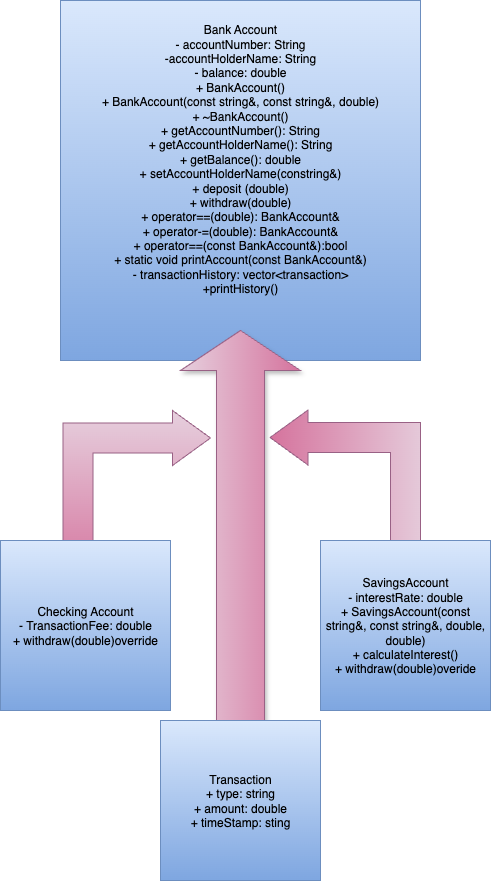

The diagram above was exported from draw.io. Its source (the exported page's mxGraphModel, read from the mxfile embedded in the PNG):
<mxGraphModel dx="1526" dy="955" grid="1" gridSize="10" guides="1" tooltips="1" connect="1" arrows="1" fold="1" page="1" pageScale="1" pageWidth="850" pageHeight="1100" math="0" shadow="0">
  <root>
    <mxCell id="0" />
    <mxCell id="1" parent="0" />
    <mxCell id="ISIhNn9io3ZdA_96Meqf-1" value="Bank Account&lt;div&gt;- accountNumber: String&lt;/div&gt;&lt;div&gt;-accountHolderName: String&lt;/div&gt;&lt;div&gt;- balance: double&lt;/div&gt;&lt;div&gt;+ BankAccount()&lt;/div&gt;&lt;div&gt;+ BankAccount(const string&amp;amp;, const string&amp;amp;, double)&lt;/div&gt;&lt;div&gt;+ ~BankAccount()&lt;/div&gt;&lt;div&gt;+ getAccountNumber(): String&lt;/div&gt;&lt;div&gt;+ getAccountHolderName(): String&lt;/div&gt;&lt;div&gt;+ getBalance(): double&lt;/div&gt;&lt;div&gt;+ setAccountHolderName(constring&amp;amp;)&lt;/div&gt;&lt;div&gt;+ deposit (double)&lt;/div&gt;&lt;div&gt;+ withdraw(double)&lt;/div&gt;&lt;div&gt;+ operator==(double): BankAccount&amp;amp;&lt;/div&gt;&lt;div&gt;+ operator-=(double): BankAccount&amp;amp;&lt;/div&gt;&lt;div&gt;+ operator==(const BankAccount&amp;amp;):bool&lt;/div&gt;&lt;div&gt;+ static void printAccount(const BankAccount&amp;amp;)&lt;/div&gt;&lt;div&gt;- transactionHistory: vector&amp;lt;transaction&amp;gt;&lt;/div&gt;&lt;div&gt;+printHistory()&lt;/div&gt;&lt;div&gt;&lt;br&gt;&lt;/div&gt;&lt;div&gt;&lt;br&gt;&lt;/div&gt;&lt;div&gt;&lt;br&gt;&lt;/div&gt;" style="whiteSpace=wrap;html=1;aspect=fixed;fillColor=#dae8fc;strokeColor=#6c8ebf;gradientColor=#7ea6e0;" vertex="1" parent="1">
      <mxGeometry x="350" y="60" width="360" height="360" as="geometry" />
    </mxCell>
    <mxCell id="ISIhNn9io3ZdA_96Meqf-4" value="" style="html=1;shadow=0;dashed=0;align=center;verticalAlign=middle;shape=mxgraph.arrows2.bendDoubleArrow;dy=15;dx=38;arrowHead=55;rounded=0;fillColor=#e6d0de;gradientColor=#d5739d;strokeColor=#996185;" vertex="1" parent="1">
      <mxGeometry x="340" y="470" width="160" height="170" as="geometry" />
    </mxCell>
    <mxCell id="ISIhNn9io3ZdA_96Meqf-6" value="" style="html=1;shadow=0;dashed=0;align=center;verticalAlign=middle;shape=mxgraph.arrows2.bendDoubleArrow;dy=15;dx=38;arrowHead=55;rounded=0;rotation=90;fillColor=#e6d0de;gradientColor=#d5739d;strokeColor=#996185;" vertex="1" parent="1">
      <mxGeometry x="554.72" y="474.34" width="172.51" height="162.89" as="geometry" />
    </mxCell>
    <mxCell id="ISIhNn9io3ZdA_96Meqf-7" value="SavingsAccount&lt;div&gt;- interestRate: double&lt;/div&gt;&lt;div&gt;+ SavingsAccount(const string&amp;amp;, const string&amp;amp;, double, double)&lt;/div&gt;&lt;div&gt;+ calculateInterest()&lt;/div&gt;&lt;div&gt;+ withdraw(double)overide&lt;/div&gt;" style="whiteSpace=wrap;html=1;aspect=fixed;fillColor=#dae8fc;gradientColor=#7ea6e0;strokeColor=#6c8ebf;" vertex="1" parent="1">
      <mxGeometry x="610" y="600" width="170" height="170" as="geometry" />
    </mxCell>
    <mxCell id="ISIhNn9io3ZdA_96Meqf-8" value="Checking Account&lt;div&gt;- TransactionFee: double&lt;/div&gt;&lt;div&gt;+ withdraw(double)override&lt;/div&gt;" style="whiteSpace=wrap;html=1;aspect=fixed;fillColor=#dae8fc;gradientColor=#7ea6e0;strokeColor=#6c8ebf;" vertex="1" parent="1">
      <mxGeometry x="290" y="600" width="170" height="170" as="geometry" />
    </mxCell>
    <mxCell id="ISIhNn9io3ZdA_96Meqf-5" value="" style="html=1;shadow=1;dashed=0;align=center;verticalAlign=middle;shape=mxgraph.arrows2.arrow;dy=0.6;dx=40;direction=north;notch=0;fillColor=#e6d0de;gradientColor=#d5739d;strokeColor=#996185;" vertex="1" parent="1">
      <mxGeometry x="470" y="390" width="120" height="400" as="geometry" />
    </mxCell>
    <mxCell id="ISIhNn9io3ZdA_96Meqf-9" value="Transaction&lt;div&gt;+ type: string&lt;/div&gt;&lt;div&gt;+ amount: double&lt;/div&gt;&lt;div&gt;+ timeStamp: sting&lt;/div&gt;" style="whiteSpace=wrap;html=1;aspect=fixed;fillColor=#dae8fc;gradientColor=#7ea6e0;strokeColor=#6c8ebf;" vertex="1" parent="1">
      <mxGeometry x="450" y="780" width="160" height="160" as="geometry" />
    </mxCell>
  </root>
</mxGraphModel>